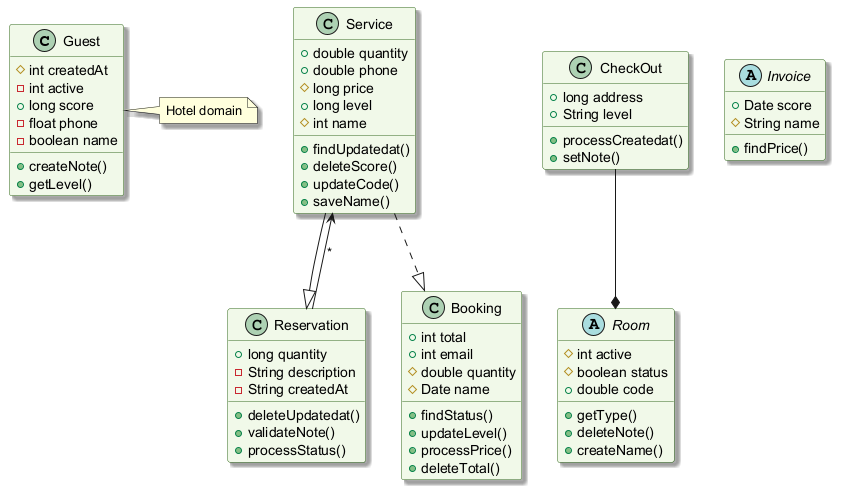

The diagram above was rendered by PlantUML. Its source (embedded in the PNG):
@startuml
skinparam backgroundColor #FFFFFF
skinparam classBackgroundColor #F1F8E9
skinparam classBorderColor #33691E
skinparam shadowing true
class Guest {
  #int createdAt
  -int active
  +long score
  -float phone
  -boolean name
  +createNote()
  +getLevel()
}
class Booking {
  +int total
  +int email
  #double quantity
  #Date name
  +findStatus()
  +updateLevel()
  +processPrice()
  +deleteTotal()
}
class CheckOut {
  +long address
  +String level
  +processCreatedat()
  +setNote()
}
abstract class Invoice {
  +Date score
  #String name
  +findPrice()
}
class Reservation {
  +long quantity
  -String description
  -String createdAt
  +deleteUpdatedat()
  +validateNote()
  +processStatus()
}
class Service {
  +double quantity
  +double phone
  #long price
  +long level
  #int name
  +findUpdatedat()
  +deleteScore()
  +updateCode()
  +saveName()
}
abstract class Room {
  #int active
  #boolean status
  +double code
  +getType()
  +deleteNote()
  +createName()
}
CheckOut --* Room
Service ..|> Booking
Reservation --> Service : "*"
Service --|> Reservation
note right of Guest : Hotel domain
@enduml